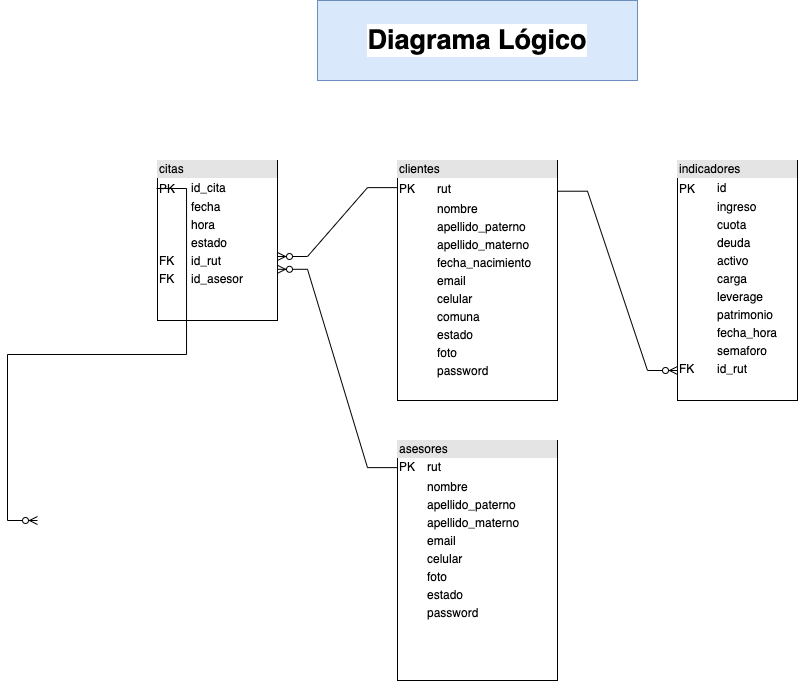

The diagram above was exported from draw.io. Its source (the exported page's mxGraphModel, read from the mxfile embedded in the PNG):
<mxGraphModel dx="946" dy="530" grid="1" gridSize="10" guides="1" tooltips="1" connect="1" arrows="1" fold="1" page="1" pageScale="1" pageWidth="1200" pageHeight="1600" math="0" shadow="0">
  <root>
    <mxCell id="0" />
    <mxCell id="1" parent="0" />
    <mxCell id="3lXlY0nWMO2Ved22YAIA-1" value="&lt;div style=&quot;box-sizing: border-box ; width: 100% ; background: #e4e4e4 ; padding: 2px&quot;&gt;&lt;font style=&quot;vertical-align: inherit&quot;&gt;&lt;font style=&quot;vertical-align: inherit&quot;&gt;clientes&lt;/font&gt;&lt;/font&gt;&lt;/div&gt;&lt;table style=&quot;width: 100% ; font-size: 1em&quot; cellpadding=&quot;2&quot; cellspacing=&quot;0&quot;&gt;&lt;tbody&gt;&lt;tr&gt;&lt;td&gt;&lt;font style=&quot;vertical-align: inherit&quot;&gt;&lt;font style=&quot;vertical-align: inherit&quot;&gt;PK&lt;span style=&quot;white-space: pre&quot;&gt;&#09;&lt;/span&gt;&lt;/font&gt;&lt;/font&gt;&lt;/td&gt;&lt;td&gt;&lt;font style=&quot;vertical-align: inherit&quot;&gt;&lt;font style=&quot;vertical-align: inherit&quot;&gt;rut&lt;/font&gt;&lt;/font&gt;&lt;/td&gt;&lt;/tr&gt;&lt;tr&gt;&lt;td&gt;&lt;br&gt;&lt;/td&gt;&lt;td&gt;&lt;font style=&quot;vertical-align: inherit&quot;&gt;&lt;font style=&quot;vertical-align: inherit&quot;&gt;nombre&lt;/font&gt;&lt;/font&gt;&lt;/td&gt;&lt;/tr&gt;&lt;tr&gt;&lt;td&gt;&lt;/td&gt;&lt;td&gt;apellido_paterno&lt;/td&gt;&lt;/tr&gt;&lt;tr&gt;&lt;td&gt;&lt;br&gt;&lt;/td&gt;&lt;td&gt;apellido_materno&lt;/td&gt;&lt;/tr&gt;&lt;tr&gt;&lt;td&gt;&lt;br&gt;&lt;/td&gt;&lt;td&gt;fecha_nacimiento&lt;/td&gt;&lt;/tr&gt;&lt;tr&gt;&lt;td&gt;&lt;br&gt;&lt;/td&gt;&lt;td&gt;email&lt;/td&gt;&lt;/tr&gt;&lt;tr&gt;&lt;td&gt;&lt;br&gt;&lt;/td&gt;&lt;td&gt;celular&lt;/td&gt;&lt;/tr&gt;&lt;tr&gt;&lt;td&gt;&lt;br&gt;&lt;/td&gt;&lt;td&gt;comuna&lt;/td&gt;&lt;/tr&gt;&lt;tr&gt;&lt;td&gt;&lt;br&gt;&lt;/td&gt;&lt;td&gt;estado&lt;/td&gt;&lt;/tr&gt;&lt;tr&gt;&lt;td&gt;&lt;br&gt;&lt;/td&gt;&lt;td&gt;foto&lt;/td&gt;&lt;/tr&gt;&lt;tr&gt;&lt;td&gt;&lt;br&gt;&lt;/td&gt;&lt;td&gt;password&lt;/td&gt;&lt;/tr&gt;&lt;/tbody&gt;&lt;/table&gt;" style="verticalAlign=top;align=left;overflow=fill;html=1;" parent="1" vertex="1">
      <mxGeometry x="520" y="320" width="160" height="240" as="geometry" />
    </mxCell>
    <mxCell id="3lXlY0nWMO2Ved22YAIA-2" value="&lt;div style=&quot;box-sizing: border-box ; width: 100% ; background: #e4e4e4 ; padding: 2px&quot;&gt;indicadores&lt;/div&gt;&lt;table style=&quot;width: 100% ; font-size: 1em&quot; cellpadding=&quot;2&quot; cellspacing=&quot;0&quot;&gt;&lt;tbody&gt;&lt;tr&gt;&lt;td&gt;&lt;font style=&quot;vertical-align: inherit&quot;&gt;&lt;font style=&quot;vertical-align: inherit&quot;&gt;PK&lt;span style=&quot;white-space: pre&quot;&gt;&#09;&lt;/span&gt;&lt;/font&gt;&lt;/font&gt;&lt;/td&gt;&lt;td&gt;id&lt;/td&gt;&lt;/tr&gt;&lt;tr&gt;&lt;td&gt;&lt;br&gt;&lt;/td&gt;&lt;td&gt;ingreso&lt;/td&gt;&lt;/tr&gt;&lt;tr&gt;&lt;td&gt;&lt;/td&gt;&lt;td&gt;cuota&lt;/td&gt;&lt;/tr&gt;&lt;tr&gt;&lt;td&gt;&lt;br&gt;&lt;/td&gt;&lt;td&gt;deuda&lt;/td&gt;&lt;/tr&gt;&lt;tr&gt;&lt;td&gt;&lt;br&gt;&lt;/td&gt;&lt;td&gt;activo&lt;/td&gt;&lt;/tr&gt;&lt;tr&gt;&lt;td&gt;&lt;br&gt;&lt;/td&gt;&lt;td&gt;carga&lt;/td&gt;&lt;/tr&gt;&lt;tr&gt;&lt;td&gt;&lt;br&gt;&lt;/td&gt;&lt;td&gt;leverage&lt;/td&gt;&lt;/tr&gt;&lt;tr&gt;&lt;td&gt;&lt;br&gt;&lt;/td&gt;&lt;td&gt;patrimonio&lt;/td&gt;&lt;/tr&gt;&lt;tr&gt;&lt;td&gt;&lt;br&gt;&lt;/td&gt;&lt;td&gt;fecha_hora&lt;/td&gt;&lt;/tr&gt;&lt;tr&gt;&lt;td&gt;&lt;br&gt;&lt;/td&gt;&lt;td&gt;semaforo&lt;/td&gt;&lt;/tr&gt;&lt;tr&gt;&lt;td&gt;FK&lt;/td&gt;&lt;td&gt;id_rut&lt;/td&gt;&lt;/tr&gt;&lt;/tbody&gt;&lt;/table&gt;" style="verticalAlign=top;align=left;overflow=fill;html=1;" parent="1" vertex="1">
      <mxGeometry x="800" y="320" width="120" height="240" as="geometry" />
    </mxCell>
    <mxCell id="3lXlY0nWMO2Ved22YAIA-3" value="&lt;div style=&quot;box-sizing: border-box ; width: 100% ; background: #e4e4e4 ; padding: 2px&quot;&gt;citas&lt;/div&gt;&lt;table style=&quot;width: 100% ; font-size: 1em&quot; cellpadding=&quot;2&quot; cellspacing=&quot;0&quot;&gt;&lt;tbody&gt;&lt;tr&gt;&lt;td&gt;&lt;font style=&quot;vertical-align: inherit&quot;&gt;&lt;font style=&quot;vertical-align: inherit&quot;&gt;PK&lt;/font&gt;&lt;/font&gt;&lt;/td&gt;&lt;td&gt;id_cita&lt;/td&gt;&lt;/tr&gt;&lt;tr&gt;&lt;td&gt;&lt;br&gt;&lt;/td&gt;&lt;td&gt;fecha&lt;/td&gt;&lt;/tr&gt;&lt;tr&gt;&lt;td&gt;&lt;/td&gt;&lt;td&gt;hora&lt;/td&gt;&lt;/tr&gt;&lt;tr&gt;&lt;td&gt;&lt;br&gt;&lt;/td&gt;&lt;td&gt;estado&lt;/td&gt;&lt;/tr&gt;&lt;tr&gt;&lt;td&gt;FK&lt;/td&gt;&lt;td&gt;id_rut&lt;/td&gt;&lt;/tr&gt;&lt;tr&gt;&lt;td&gt;FK&lt;/td&gt;&lt;td&gt;id_asesor&lt;/td&gt;&lt;/tr&gt;&lt;/tbody&gt;&lt;/table&gt;" style="verticalAlign=top;align=left;overflow=fill;html=1;" parent="1" vertex="1">
      <mxGeometry x="280" y="320" width="120" height="160" as="geometry" />
    </mxCell>
    <mxCell id="3lXlY0nWMO2Ved22YAIA-4" value="" style="edgeStyle=entityRelationEdgeStyle;fontSize=12;html=1;endArrow=ERzeroToMany;endFill=1;rounded=0;entryX=1;entryY=0.6;entryDx=0;entryDy=0;exitX=0;exitY=0.113;exitDx=0;exitDy=0;exitPerimeter=0;entryPerimeter=0;" parent="1" source="3lXlY0nWMO2Ved22YAIA-1" target="3lXlY0nWMO2Ved22YAIA-3" edge="1">
      <mxGeometry width="100" height="100" relative="1" as="geometry">
        <mxPoint x="570" y="330" as="sourcePoint" />
        <mxPoint x="670" y="230" as="targetPoint" />
      </mxGeometry>
    </mxCell>
    <mxCell id="3lXlY0nWMO2Ved22YAIA-5" value="" style="edgeStyle=entityRelationEdgeStyle;fontSize=12;html=1;endArrow=ERzeroToMany;endFill=1;rounded=0;entryX=0;entryY=0.875;entryDx=0;entryDy=0;exitX=1;exitY=0.128;exitDx=0;exitDy=0;exitPerimeter=0;entryPerimeter=0;" parent="1" source="3lXlY0nWMO2Ved22YAIA-1" target="3lXlY0nWMO2Ved22YAIA-2" edge="1">
      <mxGeometry width="100" height="100" relative="1" as="geometry">
        <mxPoint x="680" y="480" as="sourcePoint" />
        <mxPoint x="410" y="360" as="targetPoint" />
      </mxGeometry>
    </mxCell>
    <mxCell id="3lXlY0nWMO2Ved22YAIA-6" value="Diagrama Lógico" style="text;html=1;strokeColor=#6c8ebf;fillColor=#dae8fc;align=center;verticalAlign=middle;whiteSpace=wrap;rounded=0;fontSize=27;fontStyle=1;labelBackgroundColor=default;labelBorderColor=none;" parent="1" vertex="1">
      <mxGeometry x="440" y="160" width="320" height="80" as="geometry" />
    </mxCell>
    <mxCell id="AbaHvKPtvxTZb8dDO5yH-1" value="&lt;div style=&quot;box-sizing: border-box ; width: 100% ; background: #e4e4e4 ; padding: 2px&quot;&gt;asesores&lt;/div&gt;&lt;table style=&quot;width: 100% ; font-size: 1em&quot; cellpadding=&quot;2&quot; cellspacing=&quot;0&quot;&gt;&lt;tbody&gt;&lt;tr&gt;&lt;td&gt;PK&lt;/td&gt;&lt;td&gt;rut&lt;/td&gt;&lt;/tr&gt;&lt;tr&gt;&lt;td&gt;&lt;br&gt;&lt;/td&gt;&lt;td&gt;&lt;font style=&quot;vertical-align: inherit&quot;&gt;&lt;font style=&quot;vertical-align: inherit&quot;&gt;nombre&lt;/font&gt;&lt;/font&gt;&lt;/td&gt;&lt;/tr&gt;&lt;tr&gt;&lt;td&gt;&lt;/td&gt;&lt;td&gt;apellido_paterno&lt;/td&gt;&lt;/tr&gt;&lt;tr&gt;&lt;td&gt;&lt;br&gt;&lt;/td&gt;&lt;td&gt;apellido_materno&lt;/td&gt;&lt;/tr&gt;&lt;tr&gt;&lt;td&gt;&lt;br&gt;&lt;/td&gt;&lt;td&gt;email&lt;/td&gt;&lt;/tr&gt;&lt;tr&gt;&lt;td&gt;&lt;br&gt;&lt;/td&gt;&lt;td&gt;celular&lt;/td&gt;&lt;/tr&gt;&lt;tr&gt;&lt;td&gt;&lt;br&gt;&lt;/td&gt;&lt;td&gt;foto&lt;/td&gt;&lt;/tr&gt;&lt;tr&gt;&lt;td&gt;&lt;br&gt;&lt;/td&gt;&lt;td&gt;estado&lt;/td&gt;&lt;/tr&gt;&lt;tr&gt;&lt;td&gt;&lt;br&gt;&lt;/td&gt;&lt;td&gt;password&lt;/td&gt;&lt;/tr&gt;&lt;/tbody&gt;&lt;/table&gt;" style="verticalAlign=top;align=left;overflow=fill;html=1;" parent="1" vertex="1">
      <mxGeometry x="520" y="600" width="160" height="240" as="geometry" />
    </mxCell>
    <mxCell id="AbaHvKPtvxTZb8dDO5yH-3" value="" style="edgeStyle=entityRelationEdgeStyle;fontSize=12;html=1;endArrow=ERzeroToMany;endFill=1;rounded=0;entryX=1;entryY=0.68;entryDx=0;entryDy=0;entryPerimeter=0;exitX=0;exitY=0.113;exitDx=0;exitDy=0;exitPerimeter=0;" parent="1" source="AbaHvKPtvxTZb8dDO5yH-1" target="3lXlY0nWMO2Ved22YAIA-3" edge="1">
      <mxGeometry width="100" height="100" relative="1" as="geometry">
        <mxPoint x="430" y="630" as="sourcePoint" />
        <mxPoint x="530" y="530" as="targetPoint" />
      </mxGeometry>
    </mxCell>
    <mxCell id="PPUlRgCY_HfLdoNwaVLk-2" value="" style="edgeStyle=entityRelationEdgeStyle;fontSize=12;html=1;endArrow=ERzeroToMany;endFill=1;rounded=0;exitX=-0.008;exitY=0.175;exitDx=0;exitDy=0;exitPerimeter=0;entryX=1;entryY=0.5;entryDx=0;entryDy=0;" edge="1" parent="1" source="3lXlY0nWMO2Ved22YAIA-3">
      <mxGeometry width="100" height="100" relative="1" as="geometry">
        <mxPoint x="420" y="640" as="sourcePoint" />
        <mxPoint x="160" y="680" as="targetPoint" />
      </mxGeometry>
    </mxCell>
  </root>
</mxGraphModel>